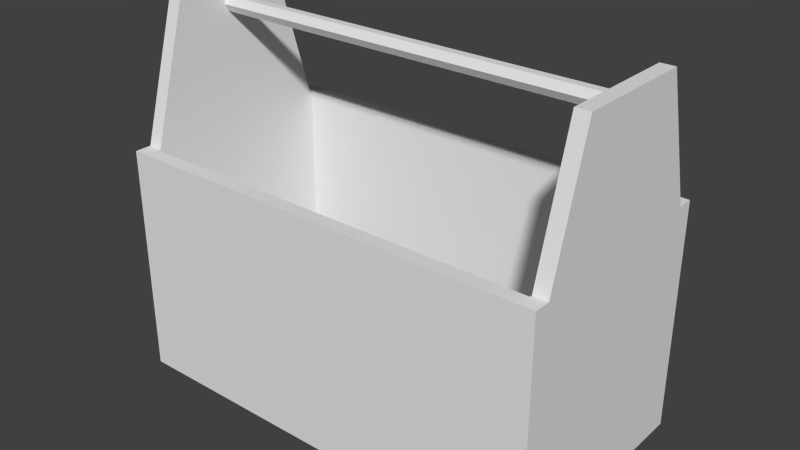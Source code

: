 # Source: Yashik_dlya_Instrumentov.blend  (saved by Blender 2.73.0; exported with 4.5.12 LTS)
import bpy
from mathutils import Matrix  # noqa: F401  (used for matrix-valued properties, if any)

bpy.ops.wm.read_factory_settings(use_empty=True)
scene = bpy.context.scene
scene.name = 'Scene'

# ---- collections
col_collection_1 = bpy.data.collections.new('Collection 1'); scene.collection.children.link(col_collection_1)

# ---- world
world_world = bpy.data.worlds.new('World'); scene.world = world_world
world_world.color = (0.05088, 0.05088, 0.05088)
world_world.use_sun_shadow = False
world_world.sun_shadow_jitter_overblur = 0.0
world_world.cycles.sampling_method = 'MANUAL'
world_world.cycles.sample_map_resolution = 256

# ---- meshes
me_cube_004 = bpy.data.meshes.new('Cube.004')
me_cube_004.from_pydata([(-1.001, -0.9995, -1.586), (-1.001, 1.0, -1.586), (0.9987, 1.0, -1.586), (0.9987, -0.9995, -1.586), (-1.001, -0.9995, 0.4139), (-1.001, 1.0, 0.4139), (0.9987, 1.0, 0.4139), (0.9987, -0.9995, 0.4139), (-0.9352, -0.8784, 0.4139), (-0.9352, 0.8793, 0.4139), (0.9327, 0.8793, 0.4139), (0.9327, -0.8784, 0.4139), (-0.9352, -0.8784, -1.424), (-0.9352, 0.8793, -1.424), (0.9327, 0.8793, -1.424), (0.9327, -0.8784, -1.424), (-1.001, 0.8569, 0.4139), (-1.001, -0.856, 0.4139), (-1.001, -0.856, -1.586), (-1.001, 0.8569, -1.586), (0.9987, -0.856, 0.4139), (0.9987, 0.8569, 0.4139), (0.9987, 0.8569, -1.586), (0.9987, -0.856, -1.586), (-0.9352, 0.8569, 0.4139), (-0.9352, -0.856, 0.4139), (0.9327, -0.856, 0.4139), (0.9327, 0.8569, 0.4139), (-0.9352, -0.856, -1.424), (-0.9352, 0.8569, -1.424), (0.9327, 0.8569, -1.424), (0.9327, -0.856, -1.424), (-0.9352, 0.5245, -1.424), (-0.9352, -0.5236, -1.424), (0.9327, -0.5236, -1.424), (0.9327, 0.5245, -1.424), (-0.9352, 0.5245, 1.55), (-0.9352, -0.5236, 1.55), (0.9327, -0.5236, 1.55), (0.9327, 0.5245, 1.55), (0.9987, -0.5236, -1.586), (0.9987, 0.5245, -1.586), (0.9987, 0.5245, 1.55), (0.9987, -0.5236, 1.55), (-1.001, 0.5245, -1.586), (-1.001, -0.5236, -1.586), (-1.001, -0.5236, 1.55), (-1.001, 0.5245, 1.55), (0.9635, 0.07118, 1.425), (-0.9534, 0.07118, 1.425), (0.9635, 0.03469, 1.488), (-0.9533, 0.03469, 1.488), (0.9635, -0.0383, 1.488), (-0.9533, -0.0383, 1.488), (0.9635, -0.0748, 1.425), (-0.9534, -0.0748, 1.425), (0.9634, -0.0383, 1.361), (-0.9534, -0.0383, 1.361), (0.9634, 0.03469, 1.361), (-0.9534, 0.03469, 1.361)], [], [(5, 6, 2, 1), (7, 4, 0, 3), (8, 11, 15, 12), (10, 9, 13, 14), (30, 14, 13, 29, 32, 33, 28, 12, 15, 31, 34, 35), (21, 6, 5, 16, 24, 9, 10, 27), (4, 17, 46, 47, 16, 5, 1, 19, 44, 45, 18, 0), (17, 4, 7, 20, 26, 11, 8, 25), (0, 18, 45, 44, 19, 1, 2, 22, 41, 40, 23, 3), (9, 24, 36, 37, 25, 8, 12, 28, 33, 32, 29, 13), (21, 27, 39, 42), (11, 26, 38, 39, 27, 10, 14, 30, 35, 34, 31, 15), (43, 38, 26, 20), (47, 36, 24, 16), (17, 25, 37, 46), (36, 47, 46, 37), (38, 43, 42, 39), (48, 49, 51, 50), (50, 51, 53, 52), (52, 53, 55, 54), (54, 55, 57, 56), (51, 49, 59, 57, 55, 53), (58, 59, 49, 48), (56, 57, 59, 58), (48, 50, 52, 54, 56, 58), (6, 21, 42, 43, 20, 7, 3, 23, 40, 41, 22, 2)])
me_cube_004.use_remesh_preserve_volume = False
me_cube_004.use_remesh_preserve_attributes = False
me_cube_004.use_mirror_vertex_groups = False
me_cube_004.update()

# ---- objects
ob_cube_004 = bpy.data.objects.new('Cube.004', me_cube_004)

# ---- transforms, parenting, visibility, modifiers, constraints
ob_cube_004.location = (-0.9724, 0.5904, 2.383)
ob_cube_004.scale = (1.895, 1.0, 1.0)
ob_cube_004.lineart.crease_threshold = 0.0

# ---- collection membership
col_collection_1.objects.link(ob_cube_004)

# ---- scene / render settings (as saved in the file)
scene.frame_start = 1; scene.frame_end = 250; scene.frame_set(1)
scene.render.engine = 'BLENDER_EEVEE_NEXT'
scene.render.resolution_percentage = 50
scene.render.dither_intensity = 0.0
scene.cycles.use_denoising = False
scene.cycles.samples = 10
scene.cycles.sampling_pattern = 'TABULATED_SOBOL'
scene.cycles.light_sampling_threshold = 0.0
scene.cycles.use_adaptive_sampling = False
scene.cycles.use_light_tree = False
scene.cycles.blur_glossy = 0.0
scene.cycles.volume_bounces = 1
scene.cycles.pixel_filter_type = 'GAUSSIAN'
scene.cycles.sample_clamp_indirect = 0.0
scene.view_settings.view_transform = 'Standard'
bpy.context.view_layer.update()

# ---- added for rendering (the .blend has no active camera and no usable light): camera, sun
cam_auto = bpy.data.cameras.new('AutoCamera')
cam_auto.lens = 50.0
cam_auto.sensor_width = 36.0
cam_auto.clip_end = 1000.0
ob_auto_camera = bpy.data.objects.new('AutoCamera', cam_auto)
scene.collection.objects.link(ob_auto_camera)
ob_auto_camera.location = (3.93843, -5.30495, 6.29588)
ob_auto_camera.rotation_euler = (1.09748, -7.21219e-08, 0.694738)
scene.camera = ob_auto_camera
light_auto_sun = bpy.data.lights.new('AutoSun', 'SUN')
light_auto_sun.energy = 3.0
light_auto_sun.angle = 0.0523599
ob_auto_sun = bpy.data.objects.new('AutoSun', light_auto_sun)
scene.collection.objects.link(ob_auto_sun)
ob_auto_sun.rotation_euler = (0.872665, 0.174533, 0.523599)
bpy.context.view_layer.update()
